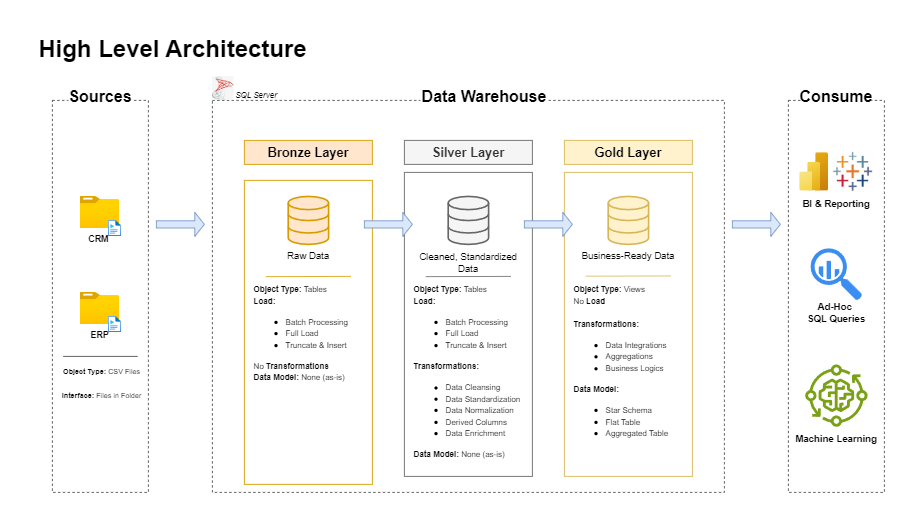

The diagram above was exported from draw.io. Its source (the exported page's mxGraphModel, read from the mxfile embedded in the PNG):
<mxGraphModel dx="2074" dy="1196" grid="1" gridSize="10" guides="1" tooltips="1" connect="1" arrows="1" fold="1" page="1" pageScale="1" pageWidth="1700" pageHeight="1100" math="0" shadow="0">
  <root>
    <mxCell id="0" />
    <mxCell id="1" parent="0" />
    <mxCell id="J2sCJQliTzjDpWUBcW_3-1" value="&lt;b&gt;&lt;font style=&quot;font-size: 30px;&quot;&gt;High Level Architecture&lt;/font&gt;&lt;/b&gt;" style="text;html=1;align=center;verticalAlign=middle;resizable=0;points=[];autosize=1;strokeColor=none;fillColor=none;" parent="1" vertex="1">
      <mxGeometry x="10" y="20" width="360" height="50" as="geometry" />
    </mxCell>
    <mxCell id="J2sCJQliTzjDpWUBcW_3-2" value="" style="rounded=0;whiteSpace=wrap;html=1;fillColor=none;dashed=1;strokeColor=light-dark(#3b3b3b, #151313);" parent="1" vertex="1">
      <mxGeometry x="40" y="110" width="120" height="490" as="geometry" />
    </mxCell>
    <mxCell id="J2sCJQliTzjDpWUBcW_3-3" value="&lt;font style=&quot;font-size: 20px;&quot;&gt;&lt;b&gt;Sources&lt;/b&gt;&lt;/font&gt;" style="rounded=0;whiteSpace=wrap;html=1;strokeColor=none;" parent="1" vertex="1">
      <mxGeometry x="60" y="90" width="80" height="30" as="geometry" />
    </mxCell>
    <mxCell id="J2sCJQliTzjDpWUBcW_3-5" value="" style="rounded=0;whiteSpace=wrap;html=1;fillColor=none;dashed=1;strokeColor=light-dark(#3b3b3b, #151313);" parent="1" vertex="1">
      <mxGeometry x="240" y="110" width="640" height="490" as="geometry" />
    </mxCell>
    <mxCell id="J2sCJQliTzjDpWUBcW_3-6" value="&lt;font style=&quot;font-size: 20px;&quot;&gt;&lt;b&gt;Data Warehouse&lt;/b&gt;&lt;/font&gt;" style="rounded=0;whiteSpace=wrap;html=1;strokeColor=none;" parent="1" vertex="1">
      <mxGeometry x="500" y="90" width="160" height="30" as="geometry" />
    </mxCell>
    <mxCell id="J2sCJQliTzjDpWUBcW_3-7" value="" style="rounded=0;whiteSpace=wrap;html=1;fillColor=none;dashed=1;strokeColor=light-dark(#3b3b3b, #151313);" parent="1" vertex="1">
      <mxGeometry x="960" y="110" width="120" height="490" as="geometry" />
    </mxCell>
    <mxCell id="J2sCJQliTzjDpWUBcW_3-8" value="&lt;font style=&quot;font-size: 20px;&quot;&gt;&lt;b&gt;Consume&lt;/b&gt;&lt;/font&gt;" style="rounded=0;whiteSpace=wrap;html=1;strokeColor=none;" parent="1" vertex="1">
      <mxGeometry x="980" y="90" width="80" height="30" as="geometry" />
    </mxCell>
    <mxCell id="J2sCJQliTzjDpWUBcW_3-9" value="&lt;font style=&quot;font-size: 16px;&quot;&gt;&lt;b&gt;Bronze Layer&lt;/b&gt;&lt;/font&gt;" style="rounded=0;whiteSpace=wrap;html=1;fillColor=#ffe6cc;strokeColor=#d79b00;" parent="1" vertex="1">
      <mxGeometry x="280" y="160" width="160" height="30" as="geometry" />
    </mxCell>
    <mxCell id="J2sCJQliTzjDpWUBcW_3-10" value="" style="rounded=0;whiteSpace=wrap;html=1;fillColor=none;strokeColor=#d79b00;" parent="1" vertex="1">
      <mxGeometry x="280" y="210" width="160" height="380" as="geometry" />
    </mxCell>
    <mxCell id="J2sCJQliTzjDpWUBcW_3-11" value="&lt;font style=&quot;font-size: 16px;&quot;&gt;&lt;b&gt;Silver Layer&lt;/b&gt;&lt;/font&gt;" style="rounded=0;whiteSpace=wrap;html=1;fillColor=#f5f5f5;strokeColor=#666666;fontColor=#333333;" parent="1" vertex="1">
      <mxGeometry x="480" y="160" width="160" height="30" as="geometry" />
    </mxCell>
    <mxCell id="J2sCJQliTzjDpWUBcW_3-12" value="" style="rounded=0;whiteSpace=wrap;html=1;fillColor=none;strokeColor=#666666;fontColor=#333333;" parent="1" vertex="1">
      <mxGeometry x="480" y="200" width="160" height="380" as="geometry" />
    </mxCell>
    <mxCell id="J2sCJQliTzjDpWUBcW_3-13" value="&lt;font style=&quot;font-size: 16px;&quot;&gt;&lt;b&gt;Gold Layer&lt;/b&gt;&lt;/font&gt;" style="rounded=0;whiteSpace=wrap;html=1;fillColor=#fff2cc;strokeColor=#d6b656;" parent="1" vertex="1">
      <mxGeometry x="680" y="160" width="160" height="30" as="geometry" />
    </mxCell>
    <mxCell id="J2sCJQliTzjDpWUBcW_3-16" value="" style="rounded=0;whiteSpace=wrap;html=1;fillColor=none;strokeColor=#d6b656;" parent="1" vertex="1">
      <mxGeometry x="680" y="200" width="160" height="380" as="geometry" />
    </mxCell>
    <mxCell id="J2sCJQliTzjDpWUBcW_3-17" value="&lt;b&gt;&lt;font style=&quot;font-size: 11px;&quot;&gt;CRM&amp;nbsp;&lt;/font&gt;&lt;/b&gt;" style="image;aspect=fixed;html=1;points=[];align=center;fontSize=12;image=img/lib/azure2/general/Folder_Blank.svg;" parent="1" vertex="1">
      <mxGeometry x="74.71" y="230" width="49.29" height="40" as="geometry" />
    </mxCell>
    <mxCell id="J2sCJQliTzjDpWUBcW_3-18" value="" style="image;aspect=fixed;html=1;points=[];align=center;fontSize=12;image=img/lib/azure2/general/Media_File.svg;" parent="1" vertex="1">
      <mxGeometry x="110" y="260" width="16.25" height="20" as="geometry" />
    </mxCell>
    <mxCell id="J2sCJQliTzjDpWUBcW_3-19" value="&lt;b&gt;&lt;font style=&quot;font-size: 11px;&quot;&gt;ERP&lt;/font&gt;&lt;/b&gt;" style="image;aspect=fixed;html=1;points=[];align=center;fontSize=12;image=img/lib/azure2/general/Folder_Blank.svg;" parent="1" vertex="1">
      <mxGeometry x="74.71" y="350" width="49.29" height="40" as="geometry" />
    </mxCell>
    <mxCell id="J2sCJQliTzjDpWUBcW_3-20" value="" style="image;aspect=fixed;html=1;points=[];align=center;fontSize=12;image=img/lib/azure2/general/Media_File.svg;" parent="1" vertex="1">
      <mxGeometry x="110" y="380" width="16.25" height="20" as="geometry" />
    </mxCell>
    <mxCell id="J2sCJQliTzjDpWUBcW_3-21" value="" style="endArrow=none;html=1;rounded=0;entryX=1.011;entryY=0.857;entryDx=0;entryDy=0;entryPerimeter=0;strokeColor=light-dark(#3b3b3b, #ededed);" parent="1" edge="1">
      <mxGeometry width="50" height="50" relative="1" as="geometry">
        <mxPoint x="53.5" y="430" as="sourcePoint" />
        <mxPoint x="146.50999999999993" y="430.0000000000001" as="targetPoint" />
      </mxGeometry>
    </mxCell>
    <mxCell id="J2sCJQliTzjDpWUBcW_3-29" value="&lt;font style=&quot;font-size: 9px;&quot;&gt;&lt;b style=&quot;&quot;&gt;Object Type:&lt;/b&gt; CSV Files&lt;/font&gt;&lt;div&gt;&lt;font size=&quot;1&quot;&gt;&lt;br&gt;&lt;/font&gt;&lt;div&gt;&lt;font style=&quot;font-size: 9px;&quot;&gt;&lt;b style=&quot;&quot;&gt;Interface:&lt;/b&gt; Files in Folder&lt;/font&gt;&lt;/div&gt;&lt;/div&gt;" style="text;html=1;align=center;verticalAlign=middle;whiteSpace=wrap;rounded=0;" parent="1" vertex="1">
      <mxGeometry x="44.360000000000014" y="448" width="115.64" height="30" as="geometry" />
    </mxCell>
    <mxCell id="J2sCJQliTzjDpWUBcW_3-30" value="" style="html=1;verticalLabelPosition=bottom;align=center;labelBackgroundColor=#ffffff;verticalAlign=top;strokeWidth=2;strokeColor=#d79b00;shadow=0;dashed=0;shape=mxgraph.ios7.icons.data;fillColor=#ffe6cc;" parent="1" vertex="1">
      <mxGeometry x="334.75" y="230" width="50.5" height="60" as="geometry" />
    </mxCell>
    <mxCell id="J2sCJQliTzjDpWUBcW_3-31" value="" style="html=1;verticalLabelPosition=bottom;align=center;labelBackgroundColor=#ffffff;verticalAlign=top;strokeWidth=2;strokeColor=#d6b656;shadow=0;dashed=0;shape=mxgraph.ios7.icons.data;fillColor=#fff2cc;" parent="1" vertex="1">
      <mxGeometry x="734.75" y="230" width="50.5" height="60" as="geometry" />
    </mxCell>
    <mxCell id="J2sCJQliTzjDpWUBcW_3-32" value="" style="html=1;verticalLabelPosition=bottom;align=center;labelBackgroundColor=#ffffff;verticalAlign=top;strokeWidth=2;strokeColor=#666666;shadow=0;dashed=0;shape=mxgraph.ios7.icons.data;fillColor=#f5f5f5;fontColor=#333333;" parent="1" vertex="1">
      <mxGeometry x="534.75" y="230" width="50.5" height="60" as="geometry" />
    </mxCell>
    <mxCell id="J2sCJQliTzjDpWUBcW_3-34" value="" style="shape=singleArrow;whiteSpace=wrap;html=1;fillColor=#dae8fc;strokeColor=#6c8ebf;" parent="1" vertex="1">
      <mxGeometry x="430" y="250" width="60" height="30" as="geometry" />
    </mxCell>
    <mxCell id="J2sCJQliTzjDpWUBcW_3-38" value="Raw Data" style="text;html=1;align=center;verticalAlign=middle;whiteSpace=wrap;rounded=0;" parent="1" vertex="1">
      <mxGeometry x="330" y="290" width="60" height="30" as="geometry" />
    </mxCell>
    <mxCell id="J2sCJQliTzjDpWUBcW_3-39" value="Cleaned, Standardized Data" style="text;html=1;align=center;verticalAlign=middle;whiteSpace=wrap;rounded=0;" parent="1" vertex="1">
      <mxGeometry x="490" y="298" width="140" height="30" as="geometry" />
    </mxCell>
    <mxCell id="J2sCJQliTzjDpWUBcW_3-40" value="Business-Ready Data" style="text;html=1;align=center;verticalAlign=middle;whiteSpace=wrap;rounded=0;" parent="1" vertex="1">
      <mxGeometry x="700" y="290" width="120" height="30" as="geometry" />
    </mxCell>
    <mxCell id="J2sCJQliTzjDpWUBcW_3-41" value="" style="endArrow=none;html=1;rounded=0;entryX=1.011;entryY=0.857;entryDx=0;entryDy=0;entryPerimeter=0;strokeColor=#d79b00;fillColor=#ffe6cc;" parent="1" edge="1">
      <mxGeometry width="50" height="50" relative="1" as="geometry">
        <mxPoint x="306.75" y="330.29" as="sourcePoint" />
        <mxPoint x="413.25999999999993" y="330.0000000000001" as="targetPoint" />
      </mxGeometry>
    </mxCell>
    <mxCell id="J2sCJQliTzjDpWUBcW_3-42" value="" style="endArrow=none;html=1;rounded=0;entryX=1.011;entryY=0.857;entryDx=0;entryDy=0;entryPerimeter=0;strokeColor=#666666;fillColor=#f5f5f5;" parent="1" edge="1">
      <mxGeometry width="50" height="50" relative="1" as="geometry">
        <mxPoint x="506.75" y="330.29" as="sourcePoint" />
        <mxPoint x="613.26" y="330.0000000000001" as="targetPoint" />
      </mxGeometry>
    </mxCell>
    <mxCell id="J2sCJQliTzjDpWUBcW_3-43" value="" style="endArrow=none;html=1;rounded=0;entryX=1.011;entryY=0.857;entryDx=0;entryDy=0;entryPerimeter=0;strokeColor=#d6b656;fillColor=#fff2cc;" parent="1" edge="1">
      <mxGeometry width="50" height="50" relative="1" as="geometry">
        <mxPoint x="706.74" y="329.72" as="sourcePoint" />
        <mxPoint x="813.25" y="329.4300000000001" as="targetPoint" />
      </mxGeometry>
    </mxCell>
    <mxCell id="J2sCJQliTzjDpWUBcW_3-44" value="&lt;div&gt;&lt;div&gt;&lt;font style=&quot;font-size: 10px;&quot;&gt;&lt;b style=&quot;&quot;&gt;Object Type:&amp;nbsp;&lt;/b&gt;Tables&lt;/font&gt;&lt;/div&gt;&lt;div&gt;&lt;font style=&quot;font-size: 10px;&quot;&gt;&lt;b&gt;Load:&lt;/b&gt;&amp;nbsp;&lt;br&gt;&lt;/font&gt;&lt;ul&gt;&lt;li&gt;&lt;font style=&quot;font-size: 10px;&quot;&gt;Batch Processing&lt;/font&gt;&lt;/li&gt;&lt;li&gt;&lt;font style=&quot;font-size: 10px;&quot;&gt;Full Load&amp;nbsp;&lt;/font&gt;&lt;/li&gt;&lt;li&gt;&lt;font style=&quot;font-size: 10px;&quot;&gt;Truncate &amp;amp; Insert&lt;/font&gt;&lt;/li&gt;&lt;/ul&gt;&lt;div&gt;&lt;font style=&quot;font-size: 10px;&quot;&gt;No &lt;b&gt;Transformations&lt;/b&gt;&lt;/font&gt;&lt;/div&gt;&lt;/div&gt;&lt;div&gt;&lt;font style=&quot;font-size: 10px;&quot;&gt;&lt;b style=&quot;&quot;&gt;Data Model:&lt;/b&gt; None (as-is)&lt;/font&gt;&lt;/div&gt;&lt;/div&gt;" style="text;align=left;verticalAlign=middle;rounded=0;spacing=2;spacingBottom=0;spacingTop=1;fontStyle=0;html=1;whiteSpace=wrap;" parent="1" vertex="1">
      <mxGeometry x="290" y="327.5" width="161.95" height="145" as="geometry" />
    </mxCell>
    <mxCell id="J2sCJQliTzjDpWUBcW_3-45" value="&lt;div&gt;&lt;font style=&quot;font-size: 10px;&quot;&gt;&lt;b style=&quot;&quot;&gt;Object Type:&amp;nbsp;&lt;/b&gt;Tables&lt;/font&gt;&lt;/div&gt;&lt;div&gt;&lt;font style=&quot;font-size: 10px;&quot;&gt;&lt;b&gt;Load:&lt;/b&gt;&amp;nbsp;&lt;br&gt;&lt;/font&gt;&lt;ul&gt;&lt;li&gt;&lt;font style=&quot;font-size: 10px;&quot;&gt;Batch Processing&lt;/font&gt;&lt;/li&gt;&lt;li&gt;&lt;font style=&quot;font-size: 10px;&quot;&gt;Full Load&amp;nbsp;&lt;/font&gt;&lt;/li&gt;&lt;li&gt;&lt;font style=&quot;font-size: 10px;&quot;&gt;Truncate &amp;amp; Insert&lt;/font&gt;&lt;/li&gt;&lt;/ul&gt;&lt;div&gt;&lt;font style=&quot;font-size: 10px;&quot;&gt;&lt;b&gt;Transformations:&lt;/b&gt;&lt;/font&gt;&lt;/div&gt;&lt;/div&gt;&lt;div&gt;&lt;ul&gt;&lt;li&gt;&lt;font style=&quot;font-size: 10px;&quot;&gt;Data Cleansing&lt;/font&gt;&lt;/li&gt;&lt;li&gt;&lt;font style=&quot;font-size: 10px;&quot;&gt;Data Standardization&lt;/font&gt;&lt;/li&gt;&lt;li&gt;&lt;font style=&quot;font-size: 10px;&quot;&gt;Data Normalization&lt;/font&gt;&lt;/li&gt;&lt;li&gt;&lt;font style=&quot;font-size: 10px;&quot;&gt;Derived Columns&lt;/font&gt;&lt;/li&gt;&lt;li&gt;&lt;font style=&quot;font-size: 10px;&quot;&gt;Data Enrichment&lt;/font&gt;&lt;/li&gt;&lt;/ul&gt;&lt;/div&gt;&lt;div&gt;&lt;font style=&quot;font-size: 10px;&quot;&gt;&lt;b style=&quot;&quot;&gt;Data Model:&lt;/b&gt; None (as-is)&lt;/font&gt;&lt;/div&gt;" style="text;align=left;verticalAlign=middle;rounded=0;spacing=2;spacingBottom=0;spacingTop=1;fontStyle=0;html=1;whiteSpace=wrap;" parent="1" vertex="1">
      <mxGeometry x="490" y="333" width="161.95" height="230" as="geometry" />
    </mxCell>
    <mxCell id="J2sCJQliTzjDpWUBcW_3-46" value="" style="shape=singleArrow;whiteSpace=wrap;html=1;fillColor=#dae8fc;strokeColor=#6c8ebf;" parent="1" vertex="1">
      <mxGeometry x="630" y="250" width="60" height="30" as="geometry" />
    </mxCell>
    <mxCell id="J2sCJQliTzjDpWUBcW_3-49" value="" style="shape=singleArrow;whiteSpace=wrap;html=1;fillColor=#dae8fc;strokeColor=#6c8ebf;" parent="1" vertex="1">
      <mxGeometry x="170" y="250" width="60" height="30" as="geometry" />
    </mxCell>
    <mxCell id="J2sCJQliTzjDpWUBcW_3-50" value="" style="shape=singleArrow;whiteSpace=wrap;html=1;fillColor=#dae8fc;strokeColor=#6c8ebf;" parent="1" vertex="1">
      <mxGeometry x="890" y="250" width="60" height="30" as="geometry" />
    </mxCell>
    <mxCell id="J2sCJQliTzjDpWUBcW_3-51" value="&lt;div&gt;&lt;font style=&quot;font-size: 10px;&quot;&gt;&lt;b style=&quot;&quot;&gt;Object Type: &lt;/b&gt;Views&lt;/font&gt;&lt;/div&gt;&lt;div&gt;&lt;span style=&quot;color: rgba(0, 0, 0, 0); font-family: monospace; font-size: 0px; text-wrap-mode: nowrap; background-color: transparent;&quot;&gt;%3CmxGraphModel%3E%3Croot%3E%3CmxCell%20id%3D%220%22%2F%3E%3CmxCell%20id%3D%221%22%20parent%3D%220%22%2F%3E%3CmxCell%20id%3D%222%22%20value%3D%22%26lt%3Bdiv%26gt%3B%26lt%3Bfont%20style%3D%26quot%3Bfont-size%3A%2010px%3B%26quot%3B%26gt%3B%26lt%3Bb%20style%3D%26quot%3B%26quot%3B%26gt%3BObject%20Type%3A%26amp%3Bnbsp%3B%26lt%3B%2Fb%26gt%3BTables%26lt%3B%2Ffont%26gt%3B%26lt%3B%2Fdiv%26gt%3B%26lt%3Bdiv%26gt%3B%26lt%3Bfont%20style%3D%26quot%3Bfont-size%3A%2010px%3B%26quot%3B%26gt%3B%26lt%3Bb%26gt%3BLoad%3A%26lt%3B%2Fb%26gt%3B%26amp%3Bnbsp%3B%26lt%3Bbr%26gt%3B%26lt%3B%2Ffont%26gt%3B%26lt%3Bul%26gt%3B%26lt%3Bli%26gt%3B%26lt%3Bfont%20style%3D%26quot%3Bfont-size%3A%2010px%3B%26quot%3B%26gt%3BBatch%20Processing%26lt%3B%2Ffont%26gt%3B%26lt%3B%2Fli%26gt%3B%26lt%3Bli%26gt%3B%26lt%3Bfont%20style%3D%26quot%3Bfont-size%3A%2010px%3B%26quot%3B%26gt%3BFull%20Load%26amp%3Bnbsp%3B%26lt%3B%2Ffont%26gt%3B%26lt%3B%2Fli%26gt%3B%26lt%3Bli%26gt%3B%26lt%3Bfont%20style%3D%26quot%3Bfont-size%3A%2010px%3B%26quot%3B%26gt%3BTruncate%20%26amp%3Bamp%3B%20Insert%26lt%3B%2Ffont%26gt%3B%26lt%3B%2Fli%26gt%3B%26lt%3B%2Ful%26gt%3B%26lt%3Bdiv%26gt%3B%26lt%3Bfont%20style%3D%26quot%3Bfont-size%3A%2010px%3B%26quot%3B%26gt%3B%26lt%3Bb%26gt%3BTransformations%3A%26lt%3B%2Fb%26gt%3B%26lt%3B%2Ffont%26gt%3B%26lt%3B%2Fdiv%26gt%3B%26lt%3B%2Fdiv%26gt%3B%26lt%3Bdiv%26gt%3B%26lt%3Bul%26gt%3B%26lt%3Bli%26gt%3B%26lt%3Bfont%20style%3D%26quot%3Bfont-size%3A%2010px%3B%26quot%3B%26gt%3BData%20Cleansing%26lt%3B%2Ffont%26gt%3B%26lt%3B%2Fli%26gt%3B%26lt%3Bli%26gt%3B%26lt%3Bfont%20style%3D%26quot%3Bfont-size%3A%2010px%3B%26quot%3B%26gt%3BData%20Standardization%26lt%3B%2Ffont%26gt%3B%26lt%3B%2Fli%26gt%3B%26lt%3Bli%26gt%3B%26lt%3Bfont%20style%3D%26quot%3Bfont-size%3A%2010px%3B%26quot%3B%26gt%3BData%20Normalization%26lt%3B%2Ffont%26gt%3B%26lt%3B%2Fli%26gt%3B%26lt%3Bli%26gt%3B%26lt%3Bfont%20style%3D%26quot%3Bfont-size%3A%2010px%3B%26quot%3B%26gt%3BDerived%20Columns%26lt%3B%2Ffont%26gt%3B%26lt%3B%2Fli%26gt%3B%26lt%3Bli%26gt%3B%26lt%3Bfont%20style%3D%26quot%3Bfont-size%3A%2010px%3B%26quot%3B%26gt%3BData%20Enrichment%26lt%3B%2Ffont%26gt%3B%26lt%3B%2Fli%26gt%3B%26lt%3B%2Ful%26gt%3B%26lt%3B%2Fdiv%26gt%3B%26lt%3Bdiv%26gt%3B%26lt%3Bfont%20style%3D%26quot%3Bfont-size%3A%2010px%3B%26quot%3B%26gt%3B%26lt%3Bb%20style%3D%26quot%3B%26quot%3B%26gt%3BData%20Model%3A%26lt%3B%2Fb%26gt%3B%20None%20(as-is)%26lt%3B%2Ffont%26gt%3B%26lt%3B%2Fdiv%26gt%3B%22%20style%3D%22text%3Balign%3Dleft%3BverticalAlign%3Dmiddle%3Brounded%3D0%3Bspacing%3D2%3BspacingBottom%3D0%3BspacingTop%3D1%3BfontStyle%3D0%3Bhtml%3D1%3BwhiteSpace%3Dwrap%3B%22%20vertex%3D%221%22%20parent%3D%221%22%3E%3CmxGeometry%20x%3D%22530%22%20y%3D%22420%22%20width%3D%22161.95%22%20height%3D%22230%22%20as%3D%22geometry%22%2F%3E%3C%2FmxCell%3E%3C%2Froot%3E%3C%2FmxGraphModel%3E&lt;/span&gt;&lt;span style=&quot;font-size: 10px; background-color: transparent; color: light-dark(rgb(0, 0, 0), rgb(255, 255, 255));&quot;&gt;No&amp;nbsp;&lt;/span&gt;&lt;b style=&quot;font-size: 10px; background-color: transparent; color: light-dark(rgb(0, 0, 0), rgb(255, 255, 255));&quot;&gt;Load&lt;/b&gt;&lt;/div&gt;&lt;div&gt;&lt;span style=&quot;font-size: 10px;&quot;&gt;&lt;b&gt;&lt;br&gt;&lt;/b&gt;&lt;/span&gt;&lt;div&gt;&lt;font style=&quot;font-size: 10px;&quot;&gt;&lt;b&gt;Transformations:&lt;/b&gt;&lt;/font&gt;&lt;/div&gt;&lt;/div&gt;&lt;div&gt;&lt;ul&gt;&lt;li&gt;&lt;font style=&quot;font-size: 10px;&quot;&gt;Data Integrations&lt;/font&gt;&lt;/li&gt;&lt;li&gt;&lt;font style=&quot;font-size: 10px;&quot;&gt;Aggregations&lt;/font&gt;&lt;/li&gt;&lt;li&gt;&lt;font style=&quot;font-size: 10px;&quot;&gt;Business Logics&lt;/font&gt;&lt;/li&gt;&lt;/ul&gt;&lt;/div&gt;&lt;div&gt;&lt;font style=&quot;font-size: 10px;&quot;&gt;&lt;b style=&quot;&quot;&gt;Data Model:&lt;/b&gt;&amp;nbsp;&lt;/font&gt;&lt;/div&gt;&lt;div&gt;&lt;ul&gt;&lt;li&gt;&lt;font style=&quot;font-size: 10px;&quot;&gt;Star Schema&lt;/font&gt;&lt;/li&gt;&lt;li&gt;&lt;font style=&quot;font-size: 10px;&quot;&gt;Flat Table&lt;/font&gt;&lt;/li&gt;&lt;li&gt;&lt;font style=&quot;font-size: 10px;&quot;&gt;Aggregated Table&lt;/font&gt;&lt;/li&gt;&lt;/ul&gt;&lt;/div&gt;" style="text;align=left;verticalAlign=middle;rounded=0;spacing=2;spacingBottom=0;spacingTop=1;fontStyle=0;html=1;whiteSpace=wrap;" parent="1" vertex="1">
      <mxGeometry x="690" y="326.5" width="161.95" height="230" as="geometry" />
    </mxCell>
    <mxCell id="J2sCJQliTzjDpWUBcW_3-52" value="" style="image;aspect=fixed;html=1;points=[];align=center;fontSize=12;image=img/lib/azure2/analytics/Power_BI_Embedded.svg;" parent="1" vertex="1">
      <mxGeometry x="974" y="175.25" width="36" height="48" as="geometry" />
    </mxCell>
    <mxCell id="J2sCJQliTzjDpWUBcW_3-54" value="" style="sketch=0;html=1;aspect=fixed;strokeColor=none;shadow=0;fillColor=#3B8DF1;verticalAlign=top;labelPosition=center;verticalLabelPosition=bottom;shape=mxgraph.gcp2.big_query" parent="1" vertex="1">
      <mxGeometry x="987.81" y="295" width="64.35" height="65" as="geometry" />
    </mxCell>
    <mxCell id="J2sCJQliTzjDpWUBcW_3-55" value="" style="sketch=0;outlineConnect=0;fontColor=#232F3E;gradientColor=none;fillColor=#7AA116;strokeColor=none;dashed=0;verticalLabelPosition=bottom;verticalAlign=top;align=center;html=1;fontSize=12;fontStyle=0;aspect=fixed;pointerEvents=1;shape=mxgraph.aws4.iot_greengrass_component_machine_learning;" parent="1" vertex="1">
      <mxGeometry x="981" y="440" width="78" height="78" as="geometry" />
    </mxCell>
    <mxCell id="J2sCJQliTzjDpWUBcW_3-57" value="" style="shape=image;imageAspect=0;aspect=fixed;verticalLabelPosition=bottom;verticalAlign=top;image=data:image/png,(base64 omitted: 7384 chars);" parent="1" vertex="1">
      <mxGeometry x="1015" y="173.5" width="51.5" height="51.5" as="geometry" />
    </mxCell>
    <mxCell id="J2sCJQliTzjDpWUBcW_3-58" value="&lt;b&gt;BI &amp;amp; Reporting&lt;/b&gt;" style="text;html=1;align=center;verticalAlign=middle;whiteSpace=wrap;rounded=0;" parent="1" vertex="1">
      <mxGeometry x="975.99" y="225" width="88" height="30" as="geometry" />
    </mxCell>
    <mxCell id="J2sCJQliTzjDpWUBcW_3-59" value="&lt;b&gt;Ad-Hoc&amp;nbsp;&lt;/b&gt;&lt;div&gt;&lt;b&gt;SQL Queries&lt;/b&gt;&lt;/div&gt;" style="text;html=1;align=center;verticalAlign=middle;whiteSpace=wrap;rounded=0;" parent="1" vertex="1">
      <mxGeometry x="979.99" y="360" width="80" height="30" as="geometry" />
    </mxCell>
    <mxCell id="J2sCJQliTzjDpWUBcW_3-61" value="&lt;b&gt;Machine Learning&lt;/b&gt;" style="text;html=1;align=center;verticalAlign=middle;whiteSpace=wrap;rounded=0;" parent="1" vertex="1">
      <mxGeometry x="966" y="518" width="108" height="30" as="geometry" />
    </mxCell>
    <mxCell id="J2sCJQliTzjDpWUBcW_3-64" value="" style="shape=image;imageAspect=0;aspect=fixed;verticalLabelPosition=bottom;verticalAlign=top;image=data:image/jpeg,(base64 omitted: 15648 chars);" parent="1" vertex="1">
      <mxGeometry x="240" y="80" width="26.96" height="30" as="geometry" />
    </mxCell>
    <mxCell id="J2sCJQliTzjDpWUBcW_3-65" value="&lt;i&gt;SQL Server&lt;/i&gt;" style="text;html=1;align=center;verticalAlign=middle;whiteSpace=wrap;rounded=0;fontSize=10;" parent="1" vertex="1">
      <mxGeometry x="254.75" y="88" width="80" height="30" as="geometry" />
    </mxCell>
  </root>
</mxGraphModel>